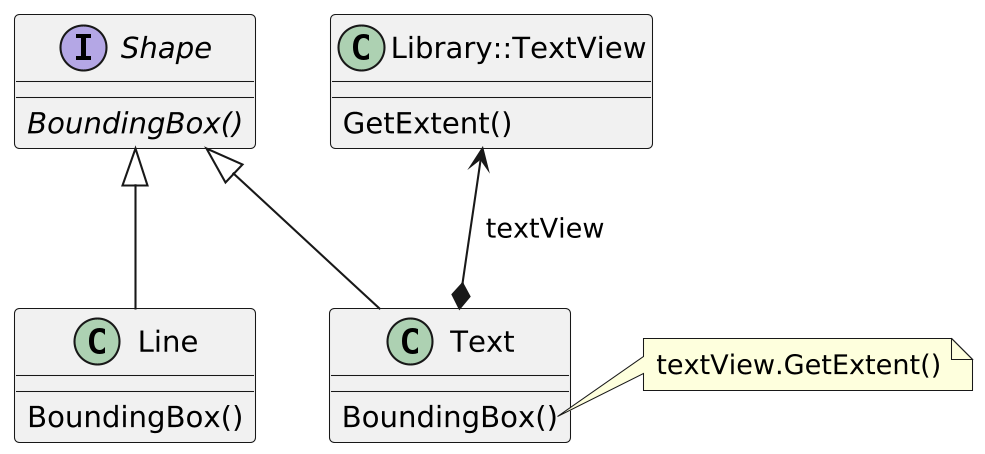

The diagram above was rendered by PlantUML. Its source (embedded in the PNG):
@startuml
skinparamlocked dpi 200

interface Shape {
  {abstract} BoundingBox()
}

class Line {
  BoundingBox()
}

class Text {
  BoundingBox()
}

note right of Text::BoundingBox
    textView.GetExtent()
end note

class Library::TextView {
  GetExtent()
}

Line -right[hidden]-> Text
Shape <|-- Text
Shape <|-- Line
Library::TextView <--* Text : " textView"

@enduml